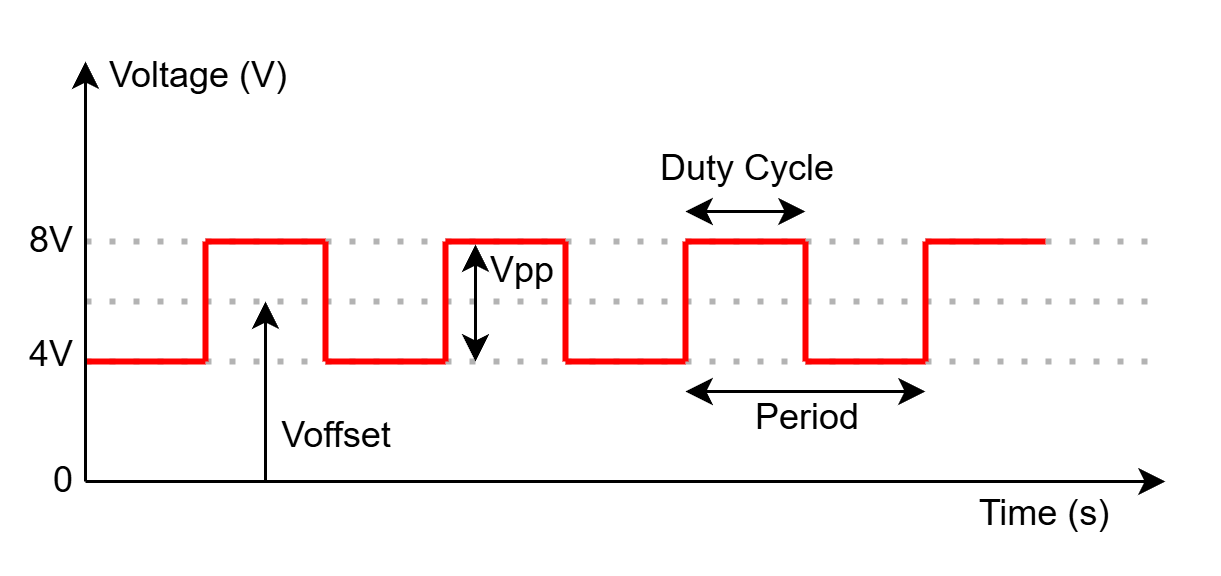

The diagram above was exported from draw.io. Its source (the exported page's mxGraphModel, read from the mxfile embedded in the PNG):
<mxGraphModel dx="683" dy="371" grid="1" gridSize="10" guides="1" tooltips="1" connect="1" arrows="1" fold="1" page="1" pageScale="1" pageWidth="827" pageHeight="1169" math="0" shadow="0">
  <root>
    <mxCell id="0" />
    <mxCell id="1" parent="0" />
    <mxCell id="kXzgTdwk4yWawlNvzfrZ-28" value="" style="endArrow=none;dashed=1;html=1;dashPattern=1 3;strokeWidth=2;rounded=0;strokeColor=#B3B3B3;" edge="1" parent="1">
      <mxGeometry width="50" height="50" relative="1" as="geometry">
        <mxPoint x="360" y="400" as="sourcePoint" />
        <mxPoint x="720" y="400" as="targetPoint" />
      </mxGeometry>
    </mxCell>
    <mxCell id="kXzgTdwk4yWawlNvzfrZ-29" value="" style="endArrow=none;dashed=1;html=1;dashPattern=1 3;strokeWidth=2;rounded=0;strokeColor=#B3B3B3;" edge="1" parent="1">
      <mxGeometry width="50" height="50" relative="1" as="geometry">
        <mxPoint x="360" y="380" as="sourcePoint" />
        <mxPoint x="720" y="380" as="targetPoint" />
      </mxGeometry>
    </mxCell>
    <mxCell id="kXzgTdwk4yWawlNvzfrZ-18" value="" style="endArrow=classic;html=1;rounded=0;fillColor=#f8cecc;strokeColor=#000000;" edge="1" parent="1">
      <mxGeometry width="50" height="50" relative="1" as="geometry">
        <mxPoint x="360" y="440" as="sourcePoint" />
        <mxPoint x="720" y="440" as="targetPoint" />
      </mxGeometry>
    </mxCell>
    <mxCell id="kXzgTdwk4yWawlNvzfrZ-1" value="" style="endArrow=none;html=1;rounded=0;strokeWidth=2;strokeColor=#FF0000;" edge="1" parent="1">
      <mxGeometry width="50" height="50" relative="1" as="geometry">
        <mxPoint x="360" y="400" as="sourcePoint" />
        <mxPoint x="400" y="400" as="targetPoint" />
      </mxGeometry>
    </mxCell>
    <mxCell id="kXzgTdwk4yWawlNvzfrZ-25" value="" style="endArrow=none;dashed=1;html=1;dashPattern=1 3;strokeWidth=2;rounded=0;strokeColor=#B3B3B3;" edge="1" parent="1">
      <mxGeometry width="50" height="50" relative="1" as="geometry">
        <mxPoint x="360" y="360" as="sourcePoint" />
        <mxPoint x="720" y="360" as="targetPoint" />
      </mxGeometry>
    </mxCell>
    <mxCell id="kXzgTdwk4yWawlNvzfrZ-2" value="" style="endArrow=none;html=1;rounded=0;strokeWidth=2;strokeColor=#FF0000;" edge="1" parent="1">
      <mxGeometry width="50" height="50" relative="1" as="geometry">
        <mxPoint x="400" y="400" as="sourcePoint" />
        <mxPoint x="400" y="360" as="targetPoint" />
      </mxGeometry>
    </mxCell>
    <mxCell id="kXzgTdwk4yWawlNvzfrZ-3" value="" style="endArrow=none;html=1;rounded=0;strokeWidth=2;strokeColor=#FF0000;" edge="1" parent="1">
      <mxGeometry width="50" height="50" relative="1" as="geometry">
        <mxPoint x="440" y="400" as="sourcePoint" />
        <mxPoint x="440" y="360" as="targetPoint" />
      </mxGeometry>
    </mxCell>
    <mxCell id="kXzgTdwk4yWawlNvzfrZ-4" value="" style="endArrow=none;html=1;rounded=0;strokeWidth=2;strokeColor=#FF0000;" edge="1" parent="1">
      <mxGeometry width="50" height="50" relative="1" as="geometry">
        <mxPoint x="480" y="400" as="sourcePoint" />
        <mxPoint x="480" y="360" as="targetPoint" />
      </mxGeometry>
    </mxCell>
    <mxCell id="kXzgTdwk4yWawlNvzfrZ-5" value="" style="endArrow=none;html=1;rounded=0;strokeWidth=2;strokeColor=#FF0000;" edge="1" parent="1">
      <mxGeometry width="50" height="50" relative="1" as="geometry">
        <mxPoint x="520" y="400" as="sourcePoint" />
        <mxPoint x="520" y="360" as="targetPoint" />
      </mxGeometry>
    </mxCell>
    <mxCell id="kXzgTdwk4yWawlNvzfrZ-6" value="" style="endArrow=none;html=1;rounded=0;strokeWidth=2;strokeColor=#FF0000;" edge="1" parent="1">
      <mxGeometry width="50" height="50" relative="1" as="geometry">
        <mxPoint x="560" y="400" as="sourcePoint" />
        <mxPoint x="560" y="360" as="targetPoint" />
      </mxGeometry>
    </mxCell>
    <mxCell id="kXzgTdwk4yWawlNvzfrZ-7" value="" style="endArrow=none;html=1;rounded=0;strokeWidth=2;strokeColor=#FF0000;" edge="1" parent="1">
      <mxGeometry width="50" height="50" relative="1" as="geometry">
        <mxPoint x="600" y="400" as="sourcePoint" />
        <mxPoint x="600" y="360" as="targetPoint" />
      </mxGeometry>
    </mxCell>
    <mxCell id="kXzgTdwk4yWawlNvzfrZ-8" value="" style="endArrow=none;html=1;rounded=0;strokeWidth=2;strokeColor=#FF0000;" edge="1" parent="1">
      <mxGeometry width="50" height="50" relative="1" as="geometry">
        <mxPoint x="400" y="360" as="sourcePoint" />
        <mxPoint x="440" y="360" as="targetPoint" />
      </mxGeometry>
    </mxCell>
    <mxCell id="kXzgTdwk4yWawlNvzfrZ-9" value="" style="endArrow=none;html=1;rounded=0;strokeWidth=2;strokeColor=#FF0000;" edge="1" parent="1">
      <mxGeometry width="50" height="50" relative="1" as="geometry">
        <mxPoint x="440" y="400" as="sourcePoint" />
        <mxPoint x="480" y="400" as="targetPoint" />
      </mxGeometry>
    </mxCell>
    <mxCell id="kXzgTdwk4yWawlNvzfrZ-10" value="" style="endArrow=none;html=1;rounded=0;strokeWidth=2;strokeColor=#FF0000;" edge="1" parent="1">
      <mxGeometry width="50" height="50" relative="1" as="geometry">
        <mxPoint x="480" y="360" as="sourcePoint" />
        <mxPoint x="520" y="360" as="targetPoint" />
      </mxGeometry>
    </mxCell>
    <mxCell id="kXzgTdwk4yWawlNvzfrZ-11" value="" style="endArrow=none;html=1;rounded=0;strokeWidth=2;strokeColor=#FF0000;" edge="1" parent="1">
      <mxGeometry width="50" height="50" relative="1" as="geometry">
        <mxPoint x="520" y="400" as="sourcePoint" />
        <mxPoint x="560" y="400" as="targetPoint" />
      </mxGeometry>
    </mxCell>
    <mxCell id="kXzgTdwk4yWawlNvzfrZ-12" value="" style="endArrow=none;html=1;rounded=0;strokeWidth=2;strokeColor=#FF0000;" edge="1" parent="1">
      <mxGeometry width="50" height="50" relative="1" as="geometry">
        <mxPoint x="560" y="360" as="sourcePoint" />
        <mxPoint x="600" y="360" as="targetPoint" />
      </mxGeometry>
    </mxCell>
    <mxCell id="kXzgTdwk4yWawlNvzfrZ-13" value="" style="endArrow=none;html=1;rounded=0;strokeWidth=2;strokeColor=#FF0000;" edge="1" parent="1">
      <mxGeometry width="50" height="50" relative="1" as="geometry">
        <mxPoint x="600" y="400" as="sourcePoint" />
        <mxPoint x="640" y="400" as="targetPoint" />
      </mxGeometry>
    </mxCell>
    <mxCell id="kXzgTdwk4yWawlNvzfrZ-14" value="" style="endArrow=none;html=1;rounded=0;strokeWidth=2;strokeColor=#FF0000;" edge="1" parent="1">
      <mxGeometry width="50" height="50" relative="1" as="geometry">
        <mxPoint x="640" y="400" as="sourcePoint" />
        <mxPoint x="640" y="360" as="targetPoint" />
      </mxGeometry>
    </mxCell>
    <mxCell id="kXzgTdwk4yWawlNvzfrZ-15" value="" style="endArrow=none;html=1;rounded=0;strokeWidth=2;strokeColor=#FF0000;" edge="1" parent="1">
      <mxGeometry width="50" height="50" relative="1" as="geometry">
        <mxPoint x="640" y="360" as="sourcePoint" />
        <mxPoint x="680" y="360" as="targetPoint" />
      </mxGeometry>
    </mxCell>
    <mxCell id="kXzgTdwk4yWawlNvzfrZ-16" value="" style="endArrow=classic;html=1;rounded=0;fillColor=#f8cecc;strokeColor=#000000;" edge="1" parent="1">
      <mxGeometry width="50" height="50" relative="1" as="geometry">
        <mxPoint x="360" y="440" as="sourcePoint" />
        <mxPoint x="360" y="300" as="targetPoint" />
      </mxGeometry>
    </mxCell>
    <mxCell id="kXzgTdwk4yWawlNvzfrZ-17" value="Voltage (V)" style="text;html=1;align=center;verticalAlign=middle;whiteSpace=wrap;rounded=0;" vertex="1" parent="1">
      <mxGeometry x="358" y="290" width="80" height="30" as="geometry" />
    </mxCell>
    <mxCell id="kXzgTdwk4yWawlNvzfrZ-19" value="0" style="text;html=1;align=center;verticalAlign=middle;whiteSpace=wrap;rounded=0;" vertex="1" parent="1">
      <mxGeometry x="348" y="432" width="10" height="15" as="geometry" />
    </mxCell>
    <mxCell id="kXzgTdwk4yWawlNvzfrZ-22" value="8V" style="text;html=1;align=center;verticalAlign=middle;whiteSpace=wrap;rounded=0;" vertex="1" parent="1">
      <mxGeometry x="344" y="352" width="10" height="15" as="geometry" />
    </mxCell>
    <mxCell id="kXzgTdwk4yWawlNvzfrZ-24" value="Time (s)" style="text;html=1;align=center;verticalAlign=middle;whiteSpace=wrap;rounded=0;" vertex="1" parent="1">
      <mxGeometry x="650" y="440" width="60" height="22" as="geometry" />
    </mxCell>
    <mxCell id="kXzgTdwk4yWawlNvzfrZ-26" value="" style="endArrow=classic;startArrow=classic;html=1;rounded=0;" edge="1" parent="1">
      <mxGeometry width="50" height="50" relative="1" as="geometry">
        <mxPoint x="490" y="400" as="sourcePoint" />
        <mxPoint x="490" y="361" as="targetPoint" />
      </mxGeometry>
    </mxCell>
    <mxCell id="kXzgTdwk4yWawlNvzfrZ-27" value="Vpp" style="text;html=1;align=center;verticalAlign=middle;whiteSpace=wrap;rounded=0;" vertex="1" parent="1">
      <mxGeometry x="501" y="362" width="10" height="15" as="geometry" />
    </mxCell>
    <mxCell id="kXzgTdwk4yWawlNvzfrZ-30" value="" style="endArrow=classic;html=1;rounded=0;" edge="1" parent="1">
      <mxGeometry width="50" height="50" relative="1" as="geometry">
        <mxPoint x="420" y="440" as="sourcePoint" />
        <mxPoint x="420" y="380" as="targetPoint" />
      </mxGeometry>
    </mxCell>
    <mxCell id="kXzgTdwk4yWawlNvzfrZ-31" value="Voffset" style="text;html=1;align=center;verticalAlign=middle;whiteSpace=wrap;rounded=0;" vertex="1" parent="1">
      <mxGeometry x="424" y="417" width="40" height="15" as="geometry" />
    </mxCell>
    <mxCell id="kXzgTdwk4yWawlNvzfrZ-32" value="" style="endArrow=classic;startArrow=classic;html=1;rounded=0;" edge="1" parent="1">
      <mxGeometry width="50" height="50" relative="1" as="geometry">
        <mxPoint x="560" y="410" as="sourcePoint" />
        <mxPoint x="640" y="410" as="targetPoint" />
      </mxGeometry>
    </mxCell>
    <mxCell id="kXzgTdwk4yWawlNvzfrZ-33" value="Period" style="text;html=1;align=center;verticalAlign=middle;whiteSpace=wrap;rounded=0;" vertex="1" parent="1">
      <mxGeometry x="596" y="411" width="10" height="15" as="geometry" />
    </mxCell>
    <mxCell id="kXzgTdwk4yWawlNvzfrZ-34" value="" style="endArrow=classic;startArrow=classic;html=1;rounded=0;" edge="1" parent="1">
      <mxGeometry width="50" height="50" relative="1" as="geometry">
        <mxPoint x="560" y="350" as="sourcePoint" />
        <mxPoint x="600" y="350" as="targetPoint" />
      </mxGeometry>
    </mxCell>
    <mxCell id="kXzgTdwk4yWawlNvzfrZ-35" value="Duty Cycle" style="text;html=1;align=center;verticalAlign=middle;whiteSpace=wrap;rounded=0;" vertex="1" parent="1">
      <mxGeometry x="549" y="328" width="64" height="15" as="geometry" />
    </mxCell>
    <mxCell id="kXzgTdwk4yWawlNvzfrZ-38" value="4V" style="text;html=1;align=center;verticalAlign=middle;whiteSpace=wrap;rounded=0;" vertex="1" parent="1">
      <mxGeometry x="344" y="390" width="10" height="15" as="geometry" />
    </mxCell>
  </root>
</mxGraphModel>